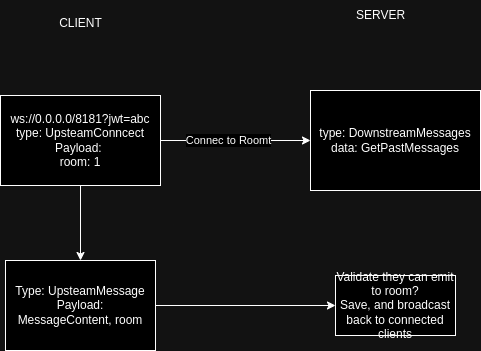

The diagram above was exported from draw.io. Its source (the exported page's mxGraphModel, read from the mxfile embedded in the PNG):
<mxGraphModel dx="859" dy="613" grid="1" gridSize="10" guides="1" tooltips="1" connect="1" arrows="1" fold="1" page="1" pageScale="1" pageWidth="827" pageHeight="1169" math="0" shadow="0">
  <root>
    <mxCell id="0" />
    <mxCell id="1" parent="0" />
    <mxCell id="gHt3QnbLNvVlogyztrei-12" style="edgeStyle=orthogonalEdgeStyle;rounded=0;orthogonalLoop=1;jettySize=auto;html=1;entryX=0.5;entryY=0;entryDx=0;entryDy=0;" edge="1" parent="1" source="gHt3QnbLNvVlogyztrei-1" target="gHt3QnbLNvVlogyztrei-8">
      <mxGeometry relative="1" as="geometry" />
    </mxCell>
    <mxCell id="gHt3QnbLNvVlogyztrei-1" value="ws://0.0.0.0/8181?jwt=abc&lt;br&gt;type: UpsteamConncect&lt;br&gt;Payload:&amp;nbsp;&lt;br&gt;room: 1" style="rounded=0;whiteSpace=wrap;html=1;" vertex="1" parent="1">
      <mxGeometry x="60" y="175" width="160" height="90" as="geometry" />
    </mxCell>
    <mxCell id="gHt3QnbLNvVlogyztrei-2" value="CLIENT" style="text;html=1;align=center;verticalAlign=middle;resizable=0;points=[];autosize=1;strokeColor=none;fillColor=none;" vertex="1" parent="1">
      <mxGeometry x="105" y="88" width="70" height="30" as="geometry" />
    </mxCell>
    <mxCell id="gHt3QnbLNvVlogyztrei-3" value="SERVER" style="text;html=1;align=center;verticalAlign=middle;resizable=0;points=[];autosize=1;strokeColor=none;fillColor=none;" vertex="1" parent="1">
      <mxGeometry x="405" y="80" width="70" height="30" as="geometry" />
    </mxCell>
    <mxCell id="gHt3QnbLNvVlogyztrei-4" value="" style="endArrow=classic;html=1;rounded=0;exitX=1;exitY=0.5;exitDx=0;exitDy=0;entryX=0;entryY=0.5;entryDx=0;entryDy=0;" edge="1" parent="1" source="gHt3QnbLNvVlogyztrei-1" target="gHt3QnbLNvVlogyztrei-5">
      <mxGeometry width="50" height="50" relative="1" as="geometry">
        <mxPoint x="300" y="220" as="sourcePoint" />
        <mxPoint x="420" y="220" as="targetPoint" />
      </mxGeometry>
    </mxCell>
    <mxCell id="gHt3QnbLNvVlogyztrei-6" value="Connec to Roomt" style="edgeLabel;html=1;align=center;verticalAlign=middle;resizable=0;points=[];" vertex="1" connectable="0" parent="gHt3QnbLNvVlogyztrei-4">
      <mxGeometry x="-0.1111" y="1" relative="1" as="geometry">
        <mxPoint as="offset" />
      </mxGeometry>
    </mxCell>
    <mxCell id="gHt3QnbLNvVlogyztrei-5" value="type: DownstreamMessages&lt;br&gt;data: GetPastMessages" style="rounded=0;whiteSpace=wrap;html=1;" vertex="1" parent="1">
      <mxGeometry x="370" y="170" width="170" height="100" as="geometry" />
    </mxCell>
    <mxCell id="gHt3QnbLNvVlogyztrei-11" value="" style="edgeStyle=orthogonalEdgeStyle;rounded=0;orthogonalLoop=1;jettySize=auto;html=1;" edge="1" parent="1" source="gHt3QnbLNvVlogyztrei-8" target="gHt3QnbLNvVlogyztrei-10">
      <mxGeometry relative="1" as="geometry" />
    </mxCell>
    <mxCell id="gHt3QnbLNvVlogyztrei-8" value="Type: UpsteamMessage&lt;br&gt;Payload:&lt;br&gt;MessageContent, room" style="rounded=0;whiteSpace=wrap;html=1;" vertex="1" parent="1">
      <mxGeometry x="65" y="340" width="150" height="90" as="geometry" />
    </mxCell>
    <mxCell id="gHt3QnbLNvVlogyztrei-10" value="Validate they can emit to room?&lt;br&gt;Save, and broadcast back to connected clients" style="whiteSpace=wrap;html=1;rounded=0;" vertex="1" parent="1">
      <mxGeometry x="395" y="355" width="120" height="60" as="geometry" />
    </mxCell>
  </root>
</mxGraphModel>